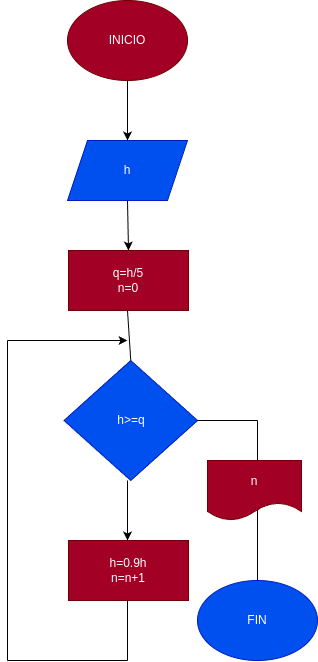

The diagram above was exported from draw.io. Its source (the exported page's mxGraphModel, read from the mxfile embedded in the PNG):
<mxGraphModel dx="576" dy="462" grid="1" gridSize="10" guides="1" tooltips="1" connect="1" arrows="1" fold="1" page="1" pageScale="1" pageWidth="827" pageHeight="1169" math="0" shadow="0">
  <root>
    <mxCell id="0" />
    <mxCell id="1" parent="0" />
    <mxCell id="2" value="INICIO" style="ellipse;whiteSpace=wrap;html=1;fillColor=#a20025;fontColor=#ffffff;strokeColor=#6F0000;" vertex="1" parent="1">
      <mxGeometry x="220" y="20" width="120" height="80" as="geometry" />
    </mxCell>
    <mxCell id="3" value="" style="endArrow=classic;html=1;" edge="1" parent="1">
      <mxGeometry width="50" height="50" relative="1" as="geometry">
        <mxPoint x="280" y="100" as="sourcePoint" />
        <mxPoint x="280" y="160" as="targetPoint" />
      </mxGeometry>
    </mxCell>
    <mxCell id="6" style="edgeStyle=none;html=1;exitX=0.5;exitY=1;exitDx=0;exitDy=0;entryX=0.5;entryY=0;entryDx=0;entryDy=0;" edge="1" parent="1" source="4" target="5">
      <mxGeometry relative="1" as="geometry" />
    </mxCell>
    <mxCell id="4" value="h" style="shape=parallelogram;perimeter=parallelogramPerimeter;whiteSpace=wrap;html=1;fixedSize=1;fillColor=#0050ef;fontColor=#ffffff;strokeColor=#001DBC;" vertex="1" parent="1">
      <mxGeometry x="220" y="160" width="120" height="60" as="geometry" />
    </mxCell>
    <mxCell id="5" value="q=h/5&lt;br&gt;n=0" style="rounded=0;whiteSpace=wrap;html=1;fillColor=#a20025;fontColor=#ffffff;strokeColor=#6F0000;" vertex="1" parent="1">
      <mxGeometry x="221" y="270" width="120" height="60" as="geometry" />
    </mxCell>
    <mxCell id="7" value="h&amp;gt;=q" style="rhombus;whiteSpace=wrap;html=1;fillColor=#0050ef;fontColor=#ffffff;strokeColor=#001DBC;" vertex="1" parent="1">
      <mxGeometry x="216.5" y="380" width="133.5" height="120" as="geometry" />
    </mxCell>
    <mxCell id="8" value="" style="endArrow=classic;html=1;" edge="1" parent="1">
      <mxGeometry width="50" height="50" relative="1" as="geometry">
        <mxPoint x="280" y="500" as="sourcePoint" />
        <mxPoint x="280" y="560" as="targetPoint" />
      </mxGeometry>
    </mxCell>
    <mxCell id="9" value="h=0.9h&lt;br&gt;n=n+1" style="rounded=0;whiteSpace=wrap;html=1;fillColor=#a20025;fontColor=#ffffff;strokeColor=#6F0000;" vertex="1" parent="1">
      <mxGeometry x="221" y="560" width="120" height="60" as="geometry" />
    </mxCell>
    <mxCell id="10" value="" style="endArrow=none;html=1;" edge="1" parent="1">
      <mxGeometry width="50" height="50" relative="1" as="geometry">
        <mxPoint x="280" y="680" as="sourcePoint" />
        <mxPoint x="280" y="620" as="targetPoint" />
      </mxGeometry>
    </mxCell>
    <mxCell id="11" value="" style="endArrow=none;html=1;" edge="1" parent="1">
      <mxGeometry width="50" height="50" relative="1" as="geometry">
        <mxPoint x="160" y="680" as="sourcePoint" />
        <mxPoint x="280" y="680" as="targetPoint" />
      </mxGeometry>
    </mxCell>
    <mxCell id="12" value="" style="endArrow=none;html=1;" edge="1" parent="1">
      <mxGeometry width="50" height="50" relative="1" as="geometry">
        <mxPoint x="160" y="680" as="sourcePoint" />
        <mxPoint x="160" y="360" as="targetPoint" />
      </mxGeometry>
    </mxCell>
    <mxCell id="13" value="" style="endArrow=classic;html=1;" edge="1" parent="1">
      <mxGeometry width="50" height="50" relative="1" as="geometry">
        <mxPoint x="160" y="360" as="sourcePoint" />
        <mxPoint x="280" y="360" as="targetPoint" />
      </mxGeometry>
    </mxCell>
    <mxCell id="15" value="" style="endArrow=none;html=1;exitX=0.5;exitY=0;exitDx=0;exitDy=0;" edge="1" parent="1" source="7">
      <mxGeometry width="50" height="50" relative="1" as="geometry">
        <mxPoint x="230" y="380" as="sourcePoint" />
        <mxPoint x="280" y="330" as="targetPoint" />
      </mxGeometry>
    </mxCell>
    <mxCell id="16" value="" style="endArrow=none;html=1;" edge="1" parent="1">
      <mxGeometry width="50" height="50" relative="1" as="geometry">
        <mxPoint x="350" y="440" as="sourcePoint" />
        <mxPoint x="410" y="440" as="targetPoint" />
      </mxGeometry>
    </mxCell>
    <mxCell id="17" value="" style="endArrow=none;html=1;" edge="1" parent="1">
      <mxGeometry width="50" height="50" relative="1" as="geometry">
        <mxPoint x="410" y="480" as="sourcePoint" />
        <mxPoint x="410" y="440" as="targetPoint" />
      </mxGeometry>
    </mxCell>
    <mxCell id="18" value="n" style="shape=document;whiteSpace=wrap;html=1;boundedLbl=1;fillColor=#a20025;fontColor=#ffffff;strokeColor=#6F0000;" vertex="1" parent="1">
      <mxGeometry x="360" y="480" width="94" height="60" as="geometry" />
    </mxCell>
    <mxCell id="19" value="" style="endArrow=none;html=1;" edge="1" parent="1">
      <mxGeometry width="50" height="50" relative="1" as="geometry">
        <mxPoint x="410" y="600" as="sourcePoint" />
        <mxPoint x="410" y="530" as="targetPoint" />
      </mxGeometry>
    </mxCell>
    <mxCell id="20" value="FIN" style="ellipse;whiteSpace=wrap;html=1;fillColor=#0050ef;fontColor=#ffffff;strokeColor=#001DBC;" vertex="1" parent="1">
      <mxGeometry x="350" y="600" width="120" height="80" as="geometry" />
    </mxCell>
  </root>
</mxGraphModel>